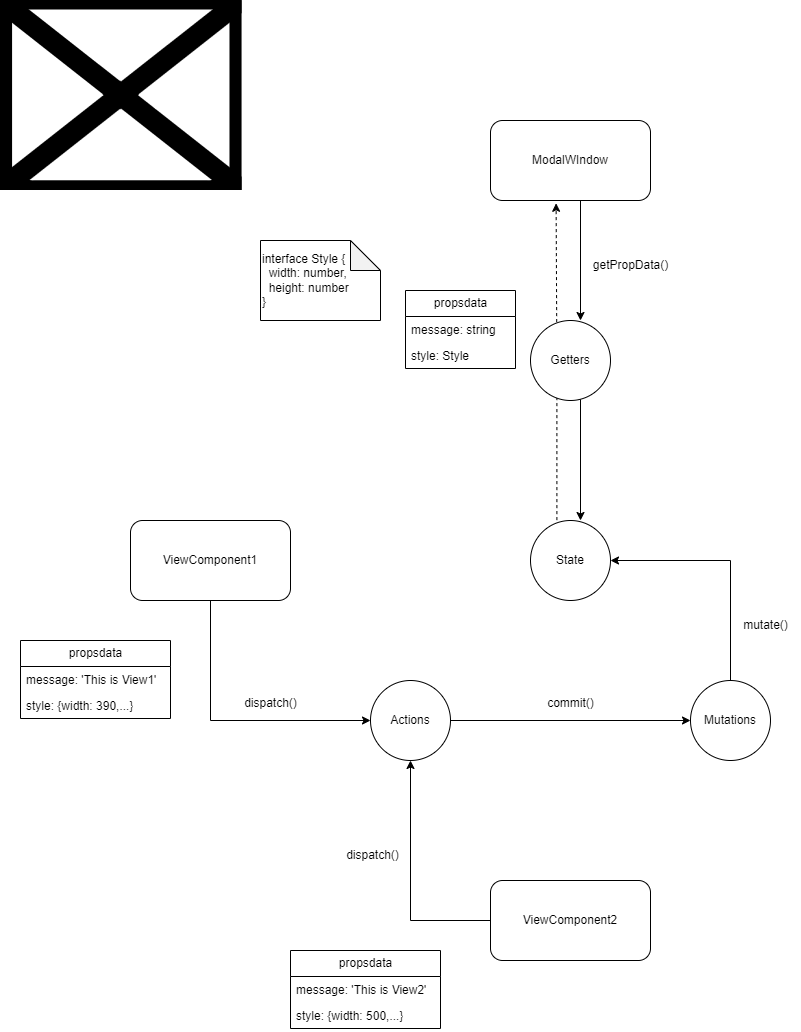

The diagram above was exported from draw.io. Its source (the exported page's mxGraphModel, read from the mxfile embedded in the PNG):
<mxGraphModel dx="1642" dy="828" grid="0" gridSize="10" guides="1" tooltips="1" connect="1" arrows="1" fold="1" page="1" pageScale="1" pageWidth="850" pageHeight="1100" math="0" shadow="0">
  <root>
    <mxCell id="0" />
    <mxCell id="1" parent="0" />
    <mxCell id="dxnm75F6Re3fI4lR15Vy-5" value="" style="shape=image;verticalLabelPosition=bottom;labelBackgroundColor=default;verticalAlign=top;aspect=fixed;imageAspect=0;image=https://shimablogs.com/wp-content/uploads/2020/04/vuex.png;" parent="1" vertex="1">
      <mxGeometry x="-850" width="241.56" height="190" as="geometry" />
    </mxCell>
    <mxCell id="dxnm75F6Re3fI4lR15Vy-11" style="edgeStyle=orthogonalEdgeStyle;rounded=0;orthogonalLoop=1;jettySize=auto;html=1;exitX=0.5;exitY=1;exitDx=0;exitDy=0;entryX=0;entryY=0.5;entryDx=0;entryDy=0;" parent="1" source="dxnm75F6Re3fI4lR15Vy-6" target="dxnm75F6Re3fI4lR15Vy-7" edge="1">
      <mxGeometry relative="1" as="geometry" />
    </mxCell>
    <mxCell id="dxnm75F6Re3fI4lR15Vy-6" value="ViewComponent1" style="rounded=1;whiteSpace=wrap;html=1;" parent="1" vertex="1">
      <mxGeometry x="-720" y="520" width="160" height="80" as="geometry" />
    </mxCell>
    <mxCell id="dxnm75F6Re3fI4lR15Vy-23" style="edgeStyle=orthogonalEdgeStyle;rounded=0;orthogonalLoop=1;jettySize=auto;html=1;exitX=1;exitY=0.5;exitDx=0;exitDy=0;entryX=0;entryY=0.5;entryDx=0;entryDy=0;" parent="1" source="dxnm75F6Re3fI4lR15Vy-7" target="dxnm75F6Re3fI4lR15Vy-9" edge="1">
      <mxGeometry relative="1" as="geometry" />
    </mxCell>
    <mxCell id="dxnm75F6Re3fI4lR15Vy-7" value="Actions" style="ellipse;whiteSpace=wrap;html=1;aspect=fixed;" parent="1" vertex="1">
      <mxGeometry x="-480" y="680" width="80" height="80" as="geometry" />
    </mxCell>
    <mxCell id="dxnm75F6Re3fI4lR15Vy-42" style="edgeStyle=orthogonalEdgeStyle;rounded=0;orthogonalLoop=1;jettySize=auto;html=1;entryX=0.41;entryY=1.035;entryDx=0;entryDy=0;entryPerimeter=0;exitX=0.33;exitY=-0.005;exitDx=0;exitDy=0;exitPerimeter=0;dashed=1;" parent="1" source="dxnm75F6Re3fI4lR15Vy-8" target="dxnm75F6Re3fI4lR15Vy-31" edge="1">
      <mxGeometry relative="1" as="geometry">
        <Array as="points" />
      </mxGeometry>
    </mxCell>
    <mxCell id="dxnm75F6Re3fI4lR15Vy-8" value="State" style="ellipse;whiteSpace=wrap;html=1;aspect=fixed;" parent="1" vertex="1">
      <mxGeometry x="-320" y="520" width="80" height="80" as="geometry" />
    </mxCell>
    <mxCell id="dxnm75F6Re3fI4lR15Vy-24" style="edgeStyle=orthogonalEdgeStyle;rounded=0;orthogonalLoop=1;jettySize=auto;html=1;exitX=0.5;exitY=0;exitDx=0;exitDy=0;entryX=1;entryY=0.5;entryDx=0;entryDy=0;" parent="1" source="dxnm75F6Re3fI4lR15Vy-9" target="dxnm75F6Re3fI4lR15Vy-8" edge="1">
      <mxGeometry relative="1" as="geometry" />
    </mxCell>
    <mxCell id="dxnm75F6Re3fI4lR15Vy-9" value="Mutations" style="ellipse;whiteSpace=wrap;html=1;aspect=fixed;" parent="1" vertex="1">
      <mxGeometry x="-160" y="680" width="80" height="80" as="geometry" />
    </mxCell>
    <mxCell id="dxnm75F6Re3fI4lR15Vy-33" style="edgeStyle=orthogonalEdgeStyle;rounded=0;orthogonalLoop=1;jettySize=auto;html=1;exitX=0.59;exitY=0.985;exitDx=0;exitDy=0;exitPerimeter=0;" parent="1" source="dxnm75F6Re3fI4lR15Vy-10" edge="1">
      <mxGeometry relative="1" as="geometry">
        <mxPoint x="-280" y="400" as="sourcePoint" />
        <mxPoint x="-270" y="520" as="targetPoint" />
        <Array as="points">
          <mxPoint x="-270" y="399" />
        </Array>
      </mxGeometry>
    </mxCell>
    <mxCell id="dxnm75F6Re3fI4lR15Vy-10" value="Getters" style="ellipse;whiteSpace=wrap;html=1;aspect=fixed;" parent="1" vertex="1">
      <mxGeometry x="-320" y="320" width="80" height="80" as="geometry" />
    </mxCell>
    <mxCell id="dxnm75F6Re3fI4lR15Vy-12" value="propsdata" style="swimlane;fontStyle=0;childLayout=stackLayout;horizontal=1;startSize=26;fillColor=none;horizontalStack=0;resizeParent=1;resizeParentMax=0;resizeLast=0;collapsible=1;marginBottom=0;html=1;" parent="1" vertex="1">
      <mxGeometry x="-830" y="640" width="150" height="78" as="geometry">
        <mxRectangle x="40" y="790" width="60" height="30" as="alternateBounds" />
      </mxGeometry>
    </mxCell>
    <mxCell id="dxnm75F6Re3fI4lR15Vy-13" value="message: 'This is View1'" style="text;strokeColor=none;fillColor=none;align=left;verticalAlign=top;spacingLeft=4;spacingRight=4;overflow=hidden;rotatable=0;points=[[0,0.5],[1,0.5]];portConstraint=eastwest;whiteSpace=wrap;html=1;" parent="dxnm75F6Re3fI4lR15Vy-12" vertex="1">
      <mxGeometry y="26" width="150" height="26" as="geometry" />
    </mxCell>
    <mxCell id="dxnm75F6Re3fI4lR15Vy-14" value="style: {width: 390,...}" style="text;strokeColor=none;fillColor=none;align=left;verticalAlign=top;spacingLeft=4;spacingRight=4;overflow=hidden;rotatable=0;points=[[0,0.5],[1,0.5]];portConstraint=eastwest;whiteSpace=wrap;html=1;" parent="dxnm75F6Re3fI4lR15Vy-12" vertex="1">
      <mxGeometry y="52" width="150" height="26" as="geometry" />
    </mxCell>
    <mxCell id="dxnm75F6Re3fI4lR15Vy-26" value="dispatch()" style="text;html=1;resizable=0;autosize=1;align=center;verticalAlign=middle;points=[];fillColor=none;strokeColor=none;rounded=0;" parent="1" vertex="1">
      <mxGeometry x="-620" y="688" width="80" height="30" as="geometry" />
    </mxCell>
    <mxCell id="dxnm75F6Re3fI4lR15Vy-29" value="commit()" style="text;html=1;resizable=0;autosize=1;align=center;verticalAlign=middle;points=[];fillColor=none;strokeColor=none;rounded=0;" parent="1" vertex="1">
      <mxGeometry x="-315" y="688" width="70" height="30" as="geometry" />
    </mxCell>
    <mxCell id="dxnm75F6Re3fI4lR15Vy-30" value="mutate()" style="text;html=1;resizable=0;autosize=1;align=center;verticalAlign=middle;points=[];fillColor=none;strokeColor=none;rounded=0;" parent="1" vertex="1">
      <mxGeometry x="-120" y="610" width="70" height="30" as="geometry" />
    </mxCell>
    <mxCell id="dxnm75F6Re3fI4lR15Vy-32" style="edgeStyle=orthogonalEdgeStyle;rounded=0;orthogonalLoop=1;jettySize=auto;html=1;exitX=0.5;exitY=1;exitDx=0;exitDy=0;" parent="1" source="dxnm75F6Re3fI4lR15Vy-31" edge="1">
      <mxGeometry relative="1" as="geometry">
        <mxPoint x="-270" y="320" as="targetPoint" />
        <Array as="points">
          <mxPoint x="-270" y="200" />
          <mxPoint x="-270" y="320" />
        </Array>
      </mxGeometry>
    </mxCell>
    <mxCell id="dxnm75F6Re3fI4lR15Vy-31" value="ModalWIndow" style="rounded=1;whiteSpace=wrap;html=1;" parent="1" vertex="1">
      <mxGeometry x="-360" y="120" width="160" height="80" as="geometry" />
    </mxCell>
    <mxCell id="dxnm75F6Re3fI4lR15Vy-43" value="getPropData()" style="text;html=1;resizable=0;autosize=1;align=center;verticalAlign=middle;points=[];fillColor=none;strokeColor=none;rounded=0;" parent="1" vertex="1">
      <mxGeometry x="-270" y="250" width="100" height="30" as="geometry" />
    </mxCell>
    <mxCell id="dxnm75F6Re3fI4lR15Vy-44" value="propsdata" style="swimlane;fontStyle=0;childLayout=stackLayout;horizontal=1;startSize=26;fillColor=none;horizontalStack=0;resizeParent=1;resizeParentMax=0;resizeLast=0;collapsible=1;marginBottom=0;html=1;" parent="1" vertex="1">
      <mxGeometry x="-445" y="290" width="110" height="78" as="geometry">
        <mxRectangle x="40" y="790" width="60" height="30" as="alternateBounds" />
      </mxGeometry>
    </mxCell>
    <mxCell id="dxnm75F6Re3fI4lR15Vy-45" value="message: string" style="text;strokeColor=none;fillColor=none;align=left;verticalAlign=top;spacingLeft=4;spacingRight=4;overflow=hidden;rotatable=0;points=[[0,0.5],[1,0.5]];portConstraint=eastwest;whiteSpace=wrap;html=1;" parent="dxnm75F6Re3fI4lR15Vy-44" vertex="1">
      <mxGeometry y="26" width="110" height="26" as="geometry" />
    </mxCell>
    <mxCell id="dxnm75F6Re3fI4lR15Vy-46" value="style: Style" style="text;strokeColor=none;fillColor=none;align=left;verticalAlign=top;spacingLeft=4;spacingRight=4;overflow=hidden;rotatable=0;points=[[0,0.5],[1,0.5]];portConstraint=eastwest;whiteSpace=wrap;html=1;" parent="dxnm75F6Re3fI4lR15Vy-44" vertex="1">
      <mxGeometry y="52" width="110" height="26" as="geometry" />
    </mxCell>
    <mxCell id="dxnm75F6Re3fI4lR15Vy-47" value="interface Style {&lt;br&gt;&lt;div&gt;&lt;span&gt;&amp;nbsp; width: number,&lt;/span&gt;&lt;/div&gt;&amp;nbsp; height: number&lt;br&gt;}" style="shape=note;whiteSpace=wrap;html=1;backgroundOutline=1;darkOpacity=0.05;align=left;" parent="1" vertex="1">
      <mxGeometry x="-590" y="240" width="120" height="80" as="geometry" />
    </mxCell>
    <mxCell id="dxnm75F6Re3fI4lR15Vy-52" style="edgeStyle=orthogonalEdgeStyle;rounded=0;orthogonalLoop=1;jettySize=auto;html=1;exitX=0;exitY=0.5;exitDx=0;exitDy=0;entryX=0.5;entryY=1;entryDx=0;entryDy=0;" parent="1" source="dxnm75F6Re3fI4lR15Vy-48" target="dxnm75F6Re3fI4lR15Vy-7" edge="1">
      <mxGeometry relative="1" as="geometry" />
    </mxCell>
    <mxCell id="dxnm75F6Re3fI4lR15Vy-48" value="ViewComponent2" style="rounded=1;whiteSpace=wrap;html=1;" parent="1" vertex="1">
      <mxGeometry x="-360" y="880" width="160" height="80" as="geometry" />
    </mxCell>
    <mxCell id="dxnm75F6Re3fI4lR15Vy-49" value="propsdata" style="swimlane;fontStyle=0;childLayout=stackLayout;horizontal=1;startSize=26;fillColor=none;horizontalStack=0;resizeParent=1;resizeParentMax=0;resizeLast=0;collapsible=1;marginBottom=0;html=1;" parent="1" vertex="1">
      <mxGeometry x="-560" y="950" width="150" height="78" as="geometry">
        <mxRectangle x="40" y="790" width="60" height="30" as="alternateBounds" />
      </mxGeometry>
    </mxCell>
    <mxCell id="dxnm75F6Re3fI4lR15Vy-50" value="message: 'This is View2'" style="text;strokeColor=none;fillColor=none;align=left;verticalAlign=top;spacingLeft=4;spacingRight=4;overflow=hidden;rotatable=0;points=[[0,0.5],[1,0.5]];portConstraint=eastwest;whiteSpace=wrap;html=1;" parent="dxnm75F6Re3fI4lR15Vy-49" vertex="1">
      <mxGeometry y="26" width="150" height="26" as="geometry" />
    </mxCell>
    <mxCell id="dxnm75F6Re3fI4lR15Vy-51" value="style: {width: 500,...}" style="text;strokeColor=none;fillColor=none;align=left;verticalAlign=top;spacingLeft=4;spacingRight=4;overflow=hidden;rotatable=0;points=[[0,0.5],[1,0.5]];portConstraint=eastwest;whiteSpace=wrap;html=1;" parent="dxnm75F6Re3fI4lR15Vy-49" vertex="1">
      <mxGeometry y="52" width="150" height="26" as="geometry" />
    </mxCell>
    <mxCell id="dxnm75F6Re3fI4lR15Vy-53" value="dispatch()" style="text;html=1;resizable=0;autosize=1;align=center;verticalAlign=middle;points=[];fillColor=none;strokeColor=none;rounded=0;" parent="1" vertex="1">
      <mxGeometry x="-518.44" y="840" width="80" height="30" as="geometry" />
    </mxCell>
  </root>
</mxGraphModel>